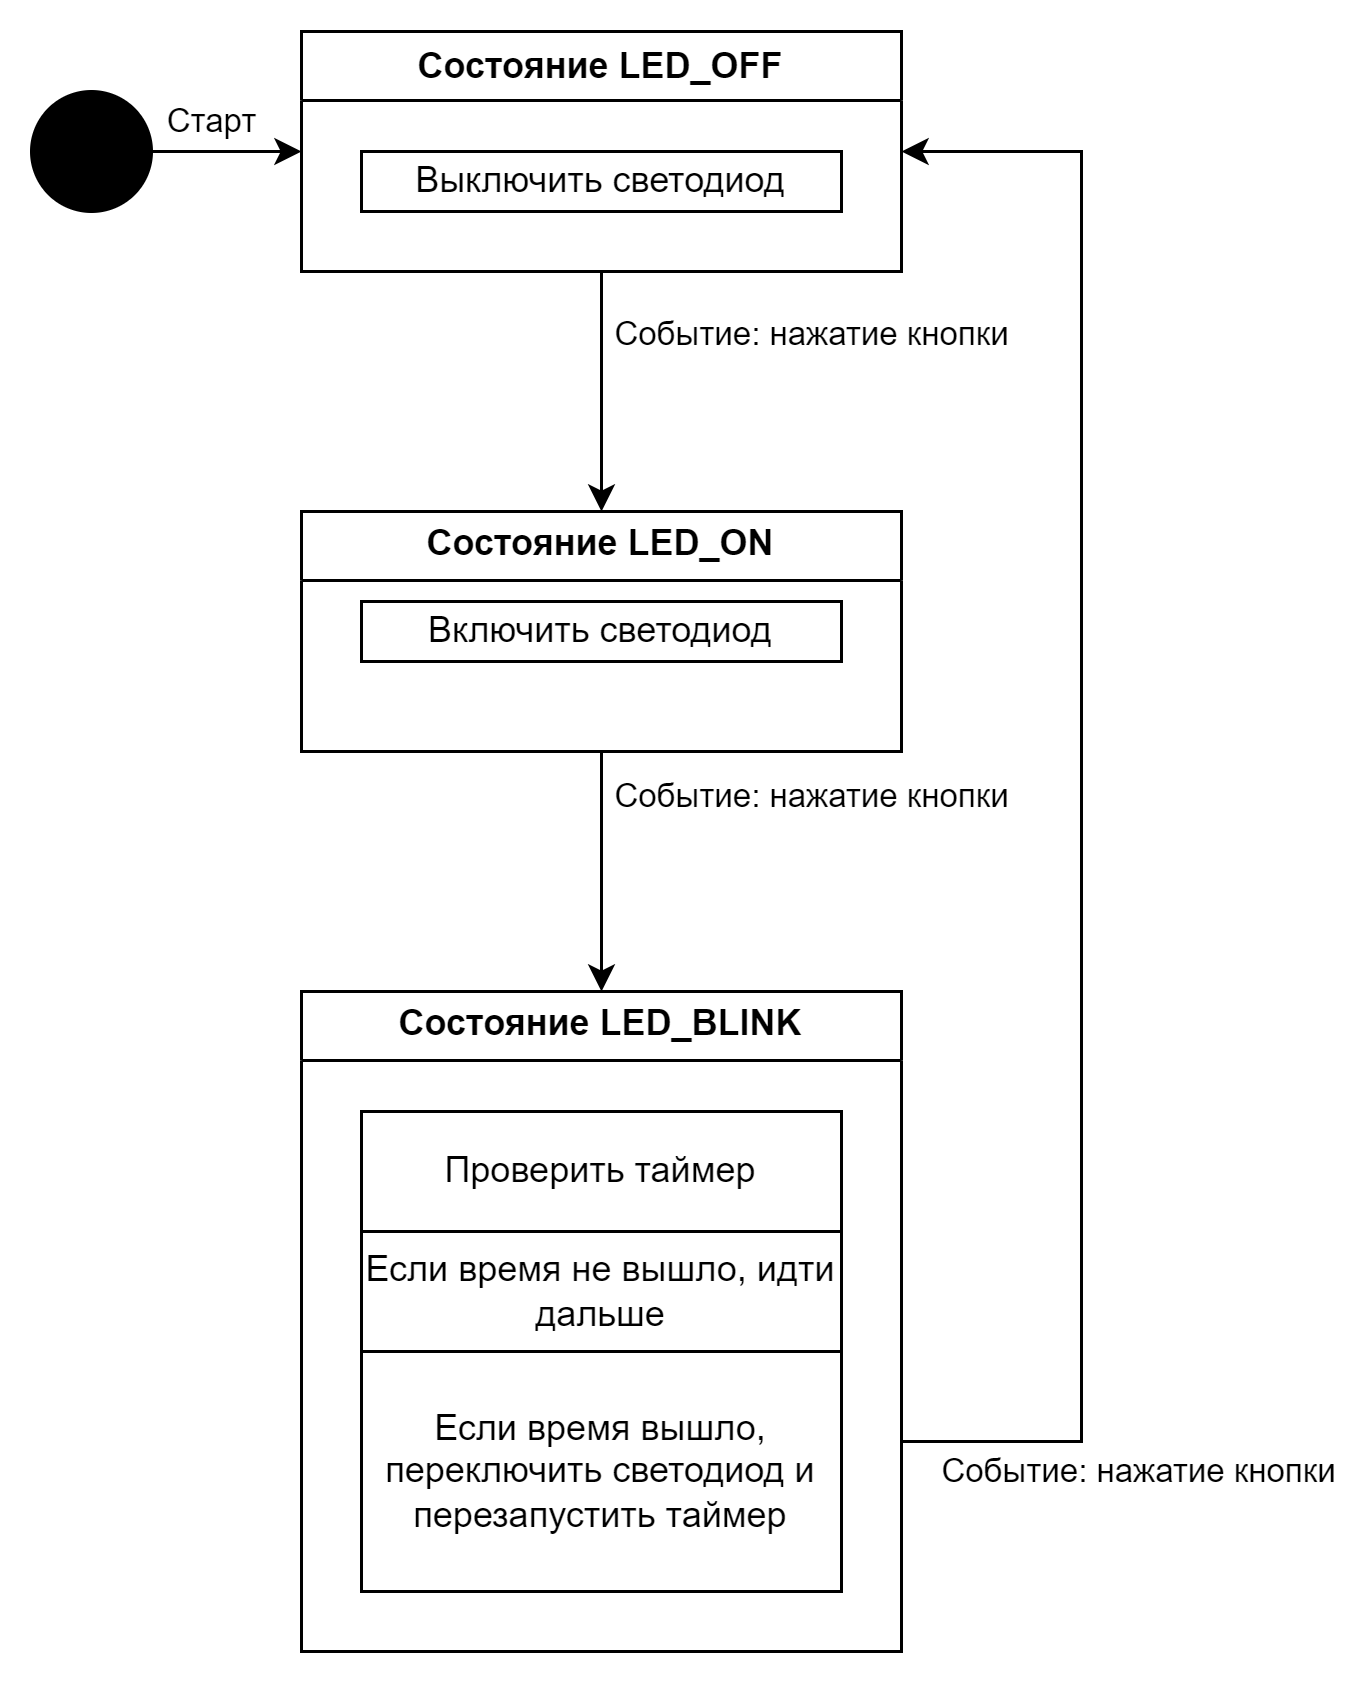

The diagram above was exported from draw.io. Its source (the exported page's mxGraphModel, read from the mxfile embedded in the PNG):
<mxGraphModel dx="1068" dy="622" grid="1" gridSize="10" guides="1" tooltips="1" connect="1" arrows="1" fold="1" page="1" pageScale="1" pageWidth="1169" pageHeight="827" math="0" shadow="0">
  <root>
    <mxCell id="0" />
    <mxCell id="1" parent="0" />
    <mxCell id="2" style="edgeStyle=orthogonalEdgeStyle;rounded=0;orthogonalLoop=1;jettySize=auto;html=1;exitX=0.5;exitY=1;exitDx=0;exitDy=0;entryX=0.5;entryY=0;entryDx=0;entryDy=0;" edge="1" source="4" target="8" parent="1">
      <mxGeometry relative="1" as="geometry" />
    </mxCell>
    <mxCell id="3" value="Событие: нажатие кнопки" style="edgeLabel;html=1;align=center;verticalAlign=middle;resizable=0;points=[];" vertex="1" connectable="0" parent="2">
      <mxGeometry x="0.185" y="2" relative="1" as="geometry">
        <mxPoint x="68" y="-27" as="offset" />
      </mxGeometry>
    </mxCell>
    <mxCell id="4" value="Состояние LED_OFF" style="swimlane;whiteSpace=wrap;html=1;" vertex="1" parent="1">
      <mxGeometry x="170" y="40" width="200" height="80" as="geometry">
        <mxRectangle x="380" y="80" width="100" height="30" as="alternateBounds" />
      </mxGeometry>
    </mxCell>
    <mxCell id="5" value="Выключить светодиод" style="whiteSpace=wrap;html=1;" vertex="1" parent="4">
      <mxGeometry x="20" y="40" width="160" height="20" as="geometry" />
    </mxCell>
    <mxCell id="6" style="edgeStyle=orthogonalEdgeStyle;rounded=0;orthogonalLoop=1;jettySize=auto;html=1;exitX=0.5;exitY=1;exitDx=0;exitDy=0;entryX=0.5;entryY=0;entryDx=0;entryDy=0;" edge="1" source="8" target="12" parent="1">
      <mxGeometry relative="1" as="geometry" />
    </mxCell>
    <mxCell id="7" value="Событие: нажатие кнопки" style="edgeLabel;html=1;align=center;verticalAlign=middle;resizable=0;points=[];" vertex="1" connectable="0" parent="6">
      <mxGeometry x="-0.6436" y="2" relative="1" as="geometry">
        <mxPoint x="68" as="offset" />
      </mxGeometry>
    </mxCell>
    <mxCell id="8" value="Состояние LED_ON" style="swimlane;whiteSpace=wrap;html=1;" vertex="1" parent="1">
      <mxGeometry x="170" y="200" width="200" height="80" as="geometry">
        <mxRectangle x="320" y="80" width="100" height="30" as="alternateBounds" />
      </mxGeometry>
    </mxCell>
    <mxCell id="9" value="Включить светодиод" style="whiteSpace=wrap;html=1;" vertex="1" parent="8">
      <mxGeometry x="20" y="30" width="160" height="20" as="geometry" />
    </mxCell>
    <mxCell id="10" style="edgeStyle=orthogonalEdgeStyle;rounded=0;orthogonalLoop=1;jettySize=auto;html=1;exitX=1;exitY=0.5;exitDx=0;exitDy=0;entryX=1;entryY=0.5;entryDx=0;entryDy=0;" edge="1" source="12" target="4" parent="1">
      <mxGeometry relative="1" as="geometry">
        <Array as="points">
          <mxPoint x="370" y="510" />
          <mxPoint x="430" y="510" />
          <mxPoint x="430" y="80" />
        </Array>
      </mxGeometry>
    </mxCell>
    <mxCell id="11" value="Событие: нажатие кнопки" style="edgeLabel;html=1;align=center;verticalAlign=middle;resizable=0;points=[];" vertex="1" connectable="0" parent="10">
      <mxGeometry x="-0.8235" relative="1" as="geometry">
        <mxPoint x="67" y="10" as="offset" />
      </mxGeometry>
    </mxCell>
    <mxCell id="12" value="Состояние LED_BLINK" style="swimlane;whiteSpace=wrap;html=1;" vertex="1" parent="1">
      <mxGeometry x="170" y="360" width="200" height="220" as="geometry">
        <mxRectangle x="320" y="80" width="100" height="30" as="alternateBounds" />
      </mxGeometry>
    </mxCell>
    <mxCell id="13" value="Проверить таймер" style="whiteSpace=wrap;html=1;" vertex="1" parent="12">
      <mxGeometry x="20" y="40" width="160" height="40" as="geometry" />
    </mxCell>
    <mxCell id="14" value="Если время не вышло, идти дальше" style="whiteSpace=wrap;html=1;" vertex="1" parent="12">
      <mxGeometry x="20" y="80" width="160" height="40" as="geometry" />
    </mxCell>
    <mxCell id="15" value="Если время вышло, переключить светодиод и перезапустить таймер" style="whiteSpace=wrap;html=1;" vertex="1" parent="12">
      <mxGeometry x="20" y="120" width="160" height="80" as="geometry" />
    </mxCell>
    <mxCell id="16" style="edgeStyle=orthogonalEdgeStyle;rounded=0;orthogonalLoop=1;jettySize=auto;html=1;entryX=0;entryY=0.5;entryDx=0;entryDy=0;" edge="1" source="18" target="4" parent="1">
      <mxGeometry relative="1" as="geometry" />
    </mxCell>
    <mxCell id="17" value="Старт" style="edgeLabel;html=1;align=center;verticalAlign=middle;resizable=0;points=[];" vertex="1" connectable="0" parent="16">
      <mxGeometry x="-0.2057" relative="1" as="geometry">
        <mxPoint y="-10" as="offset" />
      </mxGeometry>
    </mxCell>
    <mxCell id="18" value="" style="ellipse;whiteSpace=wrap;html=1;aspect=fixed;fillColor=#000000;" vertex="1" parent="1">
      <mxGeometry x="80" y="60" width="40" height="40" as="geometry" />
    </mxCell>
  </root>
</mxGraphModel>